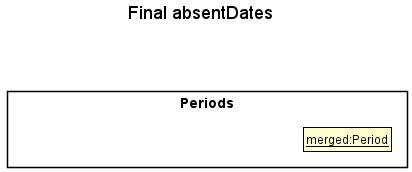

The diagram above was rendered by PlantUML. Its source (embedded in the PNG):
@startuml
!include style.puml
skinparam ClassFontColor #000000
skinparam ClassBorderColor #000000

title "Final absentDates"

package Periods <<Rectangle>>{
Class Period as "__initial:Period__"
Class P1 as "__additionalPeriod:Period__"
Class P2 as "__merged:Period__"

}

P1 -[hidden]left-> Period
P2 -[hidden]left-> Period
P2 -[hidden]left-> P1
hide P1
hide Period



@enduml